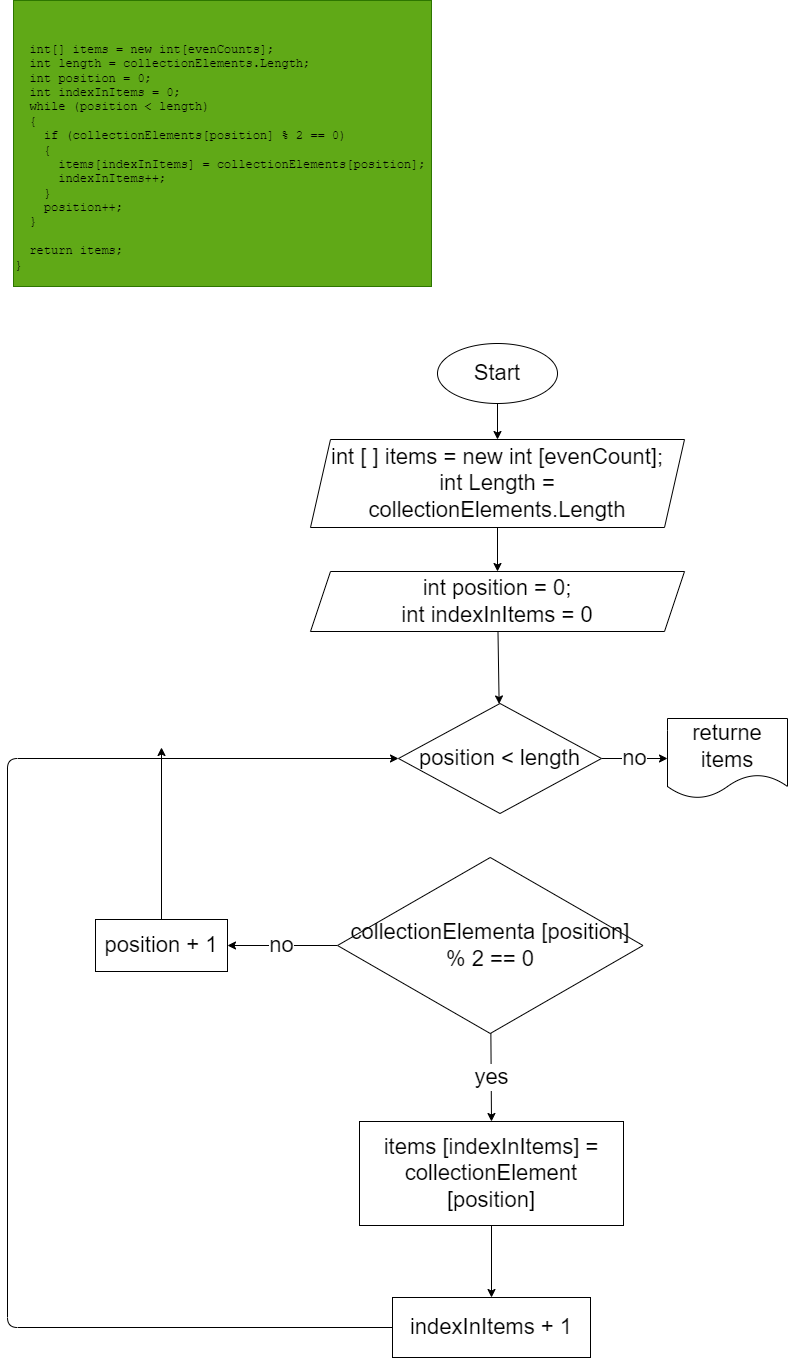

The diagram above was exported from draw.io. Its source (the exported page's mxGraphModel, read from the mxfile embedded in the PNG):
<mxGraphModel dx="1708" dy="1378" grid="1" gridSize="22" guides="1" tooltips="1" connect="1" arrows="1" fold="1" page="1" pageScale="1" pageWidth="827" pageHeight="1169" math="0" shadow="0">
  <root>
    <mxCell id="0" />
    <mxCell id="1" parent="0" />
    <mxCell id="2" value="&lt;br&gt;&lt;pre style=&quot;color: rgb(0 , 0 , 0) ; overflow-wrap: break-word&quot;&gt;&lt;br&gt;  int[] items = new int[evenCounts];&lt;br&gt;  int length = collectionElements.Length;&lt;br&gt;  int position = 0;&lt;br&gt;  int indexInItems = 0;&lt;br&gt;  while (position &amp;lt; length)&lt;br&gt;  {&lt;br&gt;    if (collectionElements[position] % 2 == 0)&lt;br&gt;    {&lt;br&gt;      items[indexInItems] = collectionElements[position];&lt;br&gt;      indexInItems++;&lt;br&gt;    }&lt;br&gt;    position++;&lt;br&gt;  }&lt;br&gt;&lt;br&gt;  return items;&lt;br&gt;}&lt;/pre&gt;" style="text;html=1;align=left;verticalAlign=middle;resizable=0;points=[];autosize=1;strokeColor=#2D7600;fillColor=#60a917;fontColor=#ffffff;" vertex="1" parent="1">
      <mxGeometry x="-214" y="-263" width="418" height="286" as="geometry" />
    </mxCell>
    <mxCell id="7" style="edgeStyle=none;html=1;entryX=0.5;entryY=0;entryDx=0;entryDy=0;fontSize=22;" edge="1" parent="1" source="3" target="4">
      <mxGeometry relative="1" as="geometry" />
    </mxCell>
    <mxCell id="3" value="&lt;font style=&quot;font-size: 22px&quot;&gt;Start&lt;/font&gt;" style="ellipse;whiteSpace=wrap;html=1;fontSize=11;" vertex="1" parent="1">
      <mxGeometry x="210" y="80" width="120" height="60" as="geometry" />
    </mxCell>
    <mxCell id="8" style="edgeStyle=none;html=1;entryX=0.5;entryY=0;entryDx=0;entryDy=0;fontSize=22;" edge="1" parent="1" source="4" target="5">
      <mxGeometry relative="1" as="geometry" />
    </mxCell>
    <mxCell id="4" value="int [ ] items = new int [evenCount];&lt;br&gt;int Length = collectionElements.Length" style="shape=parallelogram;perimeter=parallelogramPerimeter;whiteSpace=wrap;html=1;fixedSize=1;fontSize=22;" vertex="1" parent="1">
      <mxGeometry x="83" y="176" width="374" height="88" as="geometry" />
    </mxCell>
    <mxCell id="10" style="edgeStyle=none;html=1;fontSize=22;" edge="1" parent="1" source="5" target="9">
      <mxGeometry relative="1" as="geometry" />
    </mxCell>
    <mxCell id="5" value="int position = 0;&lt;br&gt;int indexInItems = 0" style="shape=parallelogram;perimeter=parallelogramPerimeter;whiteSpace=wrap;html=1;fixedSize=1;fontSize=22;" vertex="1" parent="1">
      <mxGeometry x="83" y="308" width="374" height="60" as="geometry" />
    </mxCell>
    <mxCell id="12" value="no" style="edgeStyle=none;html=1;entryX=0;entryY=0.5;entryDx=0;entryDy=0;fontSize=22;" edge="1" parent="1" source="9" target="11">
      <mxGeometry relative="1" as="geometry" />
    </mxCell>
    <mxCell id="9" value="position &amp;lt; length" style="rhombus;whiteSpace=wrap;html=1;fontSize=22;" vertex="1" parent="1">
      <mxGeometry x="171" y="440" width="203" height="110" as="geometry" />
    </mxCell>
    <mxCell id="11" value="returne items" style="shape=document;whiteSpace=wrap;html=1;boundedLbl=1;fontSize=22;" vertex="1" parent="1">
      <mxGeometry x="440" y="455" width="120" height="80" as="geometry" />
    </mxCell>
    <mxCell id="15" value="no" style="edgeStyle=none;html=1;entryX=1;entryY=0.5;entryDx=0;entryDy=0;fontSize=22;" edge="1" parent="1" source="13" target="14">
      <mxGeometry relative="1" as="geometry" />
    </mxCell>
    <mxCell id="18" value="yes" style="edgeStyle=none;html=1;entryX=0.5;entryY=0;entryDx=0;entryDy=0;fontSize=22;" edge="1" parent="1" source="13" target="17">
      <mxGeometry relative="1" as="geometry" />
    </mxCell>
    <mxCell id="13" value="collectionElementa [position] % 2 == 0&lt;br&gt;" style="rhombus;whiteSpace=wrap;html=1;fontSize=22;" vertex="1" parent="1">
      <mxGeometry x="110" y="594" width="305.5" height="176" as="geometry" />
    </mxCell>
    <mxCell id="23" style="edgeStyle=none;html=1;fontSize=22;" edge="1" parent="1" source="14">
      <mxGeometry relative="1" as="geometry">
        <mxPoint x="-66" y="484" as="targetPoint" />
      </mxGeometry>
    </mxCell>
    <mxCell id="14" value="position + 1" style="whiteSpace=wrap;html=1;fontSize=22;" vertex="1" parent="1">
      <mxGeometry x="-132" y="656" width="132" height="52" as="geometry" />
    </mxCell>
    <mxCell id="20" style="edgeStyle=none;html=1;fontSize=22;" edge="1" parent="1" source="17" target="19">
      <mxGeometry relative="1" as="geometry" />
    </mxCell>
    <mxCell id="17" value="items [indexInItems] = collectionElement [position]" style="whiteSpace=wrap;html=1;fontSize=22;" vertex="1" parent="1">
      <mxGeometry x="132" y="858" width="264" height="104" as="geometry" />
    </mxCell>
    <mxCell id="22" style="edgeStyle=none;html=1;fontSize=22;entryX=0;entryY=0.5;entryDx=0;entryDy=0;exitX=0;exitY=0.5;exitDx=0;exitDy=0;" edge="1" parent="1" source="19" target="9">
      <mxGeometry relative="1" as="geometry">
        <mxPoint x="-198" y="484" as="targetPoint" />
        <Array as="points">
          <mxPoint x="-220" y="1064" />
          <mxPoint x="-220" y="495" />
        </Array>
      </mxGeometry>
    </mxCell>
    <mxCell id="19" value="indexInItems + 1" style="whiteSpace=wrap;html=1;fontSize=22;" vertex="1" parent="1">
      <mxGeometry x="165" y="1034" width="198" height="60" as="geometry" />
    </mxCell>
  </root>
</mxGraphModel>